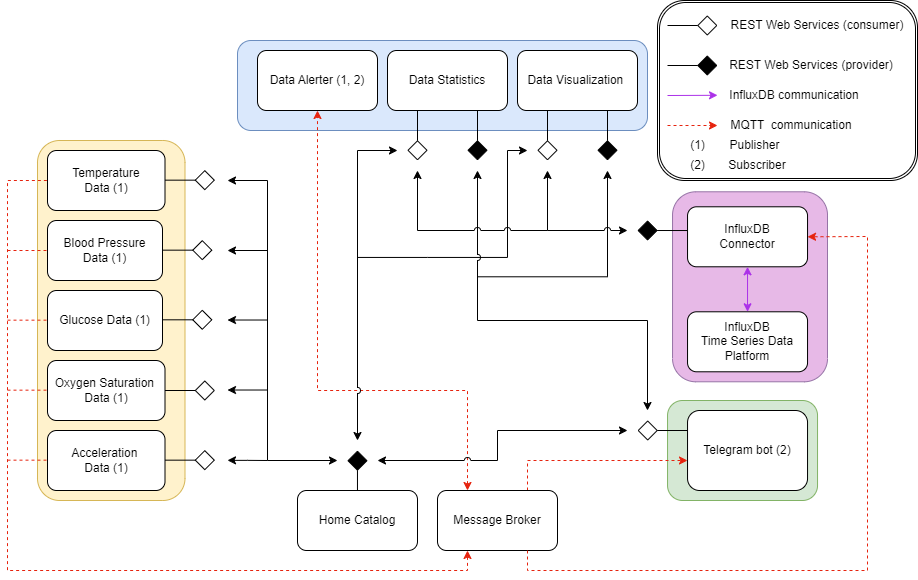

The diagram above was exported from draw.io. Its source (the exported page's mxGraphModel, read from the mxfile embedded in the PNG):
<mxGraphModel dx="-365" dy="1824" grid="1" gridSize="10" guides="1" tooltips="1" connect="1" arrows="1" fold="1" page="0" pageScale="1" pageWidth="827" pageHeight="1169" math="0" shadow="0">
  <root>
    <mxCell id="0" />
    <mxCell id="1" parent="0" />
    <mxCell id="G82AQAUKTlgBKPCAI_4V-108" value="z" style="rounded=1;whiteSpace=wrap;html=1;fillColor=#dae8fc;strokeColor=#6c8ebf;" parent="1" vertex="1">
      <mxGeometry x="1950" y="-1090" width="410" height="90" as="geometry" />
    </mxCell>
    <mxCell id="G82AQAUKTlgBKPCAI_4V-91" value="" style="rounded=1;whiteSpace=wrap;html=1;fillColor=#d5e8d4;strokeColor=#82b366;" parent="1" vertex="1">
      <mxGeometry x="2380.04" y="-730" width="150" height="100" as="geometry" />
    </mxCell>
    <mxCell id="pbbi2pYiZEUrxyJXrJeu-9" value="" style="endArrow=classic;html=1;rounded=0;dashed=1;strokeColor=#E6230E;exitX=0.25;exitY=0;exitDx=0;exitDy=0;startArrow=classic;startFill=1;entryX=0.5;entryY=0;entryDx=0;entryDy=0;endFill=1;jumpStyle=arc;" edge="1" parent="1" source="G82AQAUKTlgBKPCAI_4V-85" target="G82AQAUKTlgBKPCAI_4V-87">
      <mxGeometry width="50" height="50" relative="1" as="geometry">
        <mxPoint x="2520" y="-630" as="sourcePoint" />
        <mxPoint x="2070" y="-1000" as="targetPoint" />
        <Array as="points">
          <mxPoint x="2180" y="-740" />
          <mxPoint x="2030" y="-740" />
          <mxPoint x="2030" y="-1000" />
        </Array>
      </mxGeometry>
    </mxCell>
    <mxCell id="pbbi2pYiZEUrxyJXrJeu-10" value="" style="endArrow=classic;html=1;rounded=0;dashed=1;strokeColor=#E6230E;exitX=0.75;exitY=0;exitDx=0;exitDy=0;startArrow=none;startFill=0;endFill=1;jumpStyle=arc;" edge="1" parent="1" source="G82AQAUKTlgBKPCAI_4V-85">
      <mxGeometry width="50" height="50" relative="1" as="geometry">
        <mxPoint x="2230" y="-548.71" as="sourcePoint" />
        <mxPoint x="2400" y="-670" as="targetPoint" />
        <Array as="points">
          <mxPoint x="2240" y="-670" />
        </Array>
      </mxGeometry>
    </mxCell>
    <mxCell id="G82AQAUKTlgBKPCAI_4V-79" value="" style="rounded=1;whiteSpace=wrap;html=1;direction=south;fillColor=#fff2cc;strokeColor=#d6b656;" parent="1" vertex="1">
      <mxGeometry x="1750" y="-990" width="147.5" height="360" as="geometry" />
    </mxCell>
    <mxCell id="G82AQAUKTlgBKPCAI_4V-80" value="Temperature&lt;div&gt;Data (1)&lt;/div&gt;" style="rounded=1;whiteSpace=wrap;html=1;direction=south;" parent="1" vertex="1">
      <mxGeometry x="1760" y="-980" width="117.5" height="60" as="geometry" />
    </mxCell>
    <mxCell id="G82AQAUKTlgBKPCAI_4V-81" value="Blood Pressure&lt;div&gt;Data (1)&lt;/div&gt;" style="rounded=1;whiteSpace=wrap;html=1;" parent="1" vertex="1">
      <mxGeometry x="1760" y="-910" width="115" height="60" as="geometry" />
    </mxCell>
    <mxCell id="G82AQAUKTlgBKPCAI_4V-82" value="Glucose&amp;nbsp;&lt;span style=&quot;background-color: initial;&quot;&gt;Data (1)&lt;/span&gt;" style="rounded=1;whiteSpace=wrap;html=1;" parent="1" vertex="1">
      <mxGeometry x="1760" y="-840" width="115" height="60" as="geometry" />
    </mxCell>
    <mxCell id="G82AQAUKTlgBKPCAI_4V-83" value="Oxygen Saturation&amp;nbsp;&lt;div&gt;&lt;span style=&quot;background-color: initial;&quot;&gt;Data (1)&lt;/span&gt;&lt;/div&gt;" style="rounded=1;whiteSpace=wrap;html=1;" parent="1" vertex="1">
      <mxGeometry x="1760" y="-770" width="117.5" height="60" as="geometry" />
    </mxCell>
    <mxCell id="G82AQAUKTlgBKPCAI_4V-84" value="Acceleration&amp;nbsp;&lt;div&gt;&lt;span style=&quot;background-color: initial;&quot;&gt;Data (1)&lt;/span&gt;&lt;/div&gt;" style="rounded=1;whiteSpace=wrap;html=1;" parent="1" vertex="1">
      <mxGeometry x="1760" y="-700" width="117.5" height="60" as="geometry" />
    </mxCell>
    <mxCell id="G82AQAUKTlgBKPCAI_4V-90" value="Home Catalog" style="rounded=1;whiteSpace=wrap;html=1;" parent="1" vertex="1">
      <mxGeometry x="2010" y="-640" width="120" height="60" as="geometry" />
    </mxCell>
    <mxCell id="G82AQAUKTlgBKPCAI_4V-92" value="Telegram bot (2)" style="rounded=1;whiteSpace=wrap;html=1;" parent="1" vertex="1">
      <mxGeometry x="2400.04" y="-720" width="120" height="80" as="geometry" />
    </mxCell>
    <mxCell id="G82AQAUKTlgBKPCAI_4V-95" value="" style="endArrow=diamond;endFill=1;endSize=18;html=1;rounded=0;" parent="1" edge="1">
      <mxGeometry width="160" relative="1" as="geometry">
        <mxPoint x="2069.97" y="-640" as="sourcePoint" />
        <mxPoint x="2069.97" y="-680" as="targetPoint" />
      </mxGeometry>
    </mxCell>
    <mxCell id="G82AQAUKTlgBKPCAI_4V-96" value="" style="endArrow=diamond;endFill=0;endSize=18;html=1;rounded=0;exitX=0;exitY=0.25;exitDx=0;exitDy=0;" parent="1" edge="1">
      <mxGeometry width="160" relative="1" as="geometry">
        <mxPoint x="2400" y="-700" as="sourcePoint" />
        <mxPoint x="2350" y="-700" as="targetPoint" />
      </mxGeometry>
    </mxCell>
    <mxCell id="G82AQAUKTlgBKPCAI_4V-87" value="Data Alerter (1, 2)" style="rounded=1;whiteSpace=wrap;html=1;shadow=0;direction=west;flipH=0;flipV=0;" parent="1" vertex="1">
      <mxGeometry x="1970" y="-1080" width="120" height="60" as="geometry" />
    </mxCell>
    <mxCell id="G82AQAUKTlgBKPCAI_4V-88" value="Data Statistics" style="rounded=1;whiteSpace=wrap;html=1;shadow=0;direction=west;flipH=0;flipV=0;" parent="1" vertex="1">
      <mxGeometry x="2100" y="-1080" width="120" height="60" as="geometry" />
    </mxCell>
    <mxCell id="G82AQAUKTlgBKPCAI_4V-89" value="Data Visualization&amp;nbsp;" style="rounded=1;whiteSpace=wrap;html=1;shadow=0;direction=west;flipH=0;flipV=0;" parent="1" vertex="1">
      <mxGeometry x="2230" y="-1080" width="120" height="60" as="geometry" />
    </mxCell>
    <mxCell id="G82AQAUKTlgBKPCAI_4V-98" value="" style="endArrow=diamond;endFill=1;endSize=18;html=1;rounded=0;shadow=0;exitX=0.25;exitY=0;exitDx=0;exitDy=0;" parent="1" source="G82AQAUKTlgBKPCAI_4V-89" edge="1">
      <mxGeometry width="160" relative="1" as="geometry">
        <mxPoint x="2350" y="-1038.9133333333334" as="sourcePoint" />
        <mxPoint x="2320" y="-970" as="targetPoint" />
      </mxGeometry>
    </mxCell>
    <mxCell id="G82AQAUKTlgBKPCAI_4V-99" value="" style="endArrow=diamond;endFill=1;endSize=18;html=1;rounded=0;shadow=0;exitX=0.25;exitY=0;exitDx=0;exitDy=0;" parent="1" source="G82AQAUKTlgBKPCAI_4V-88" edge="1">
      <mxGeometry width="160" relative="1" as="geometry">
        <mxPoint x="2220" y="-1038.9133333333334" as="sourcePoint" />
        <mxPoint x="2190" y="-970" as="targetPoint" />
      </mxGeometry>
    </mxCell>
    <mxCell id="G82AQAUKTlgBKPCAI_4V-110" value="" style="endArrow=diamond;endFill=0;endSize=18;html=1;rounded=0;exitX=0;exitY=0.25;exitDx=0;exitDy=0;" parent="1" edge="1">
      <mxGeometry width="160" relative="1" as="geometry">
        <mxPoint x="1877.5" y="-950.34" as="sourcePoint" />
        <mxPoint x="1927.5" y="-950.34" as="targetPoint" />
      </mxGeometry>
    </mxCell>
    <mxCell id="G82AQAUKTlgBKPCAI_4V-111" value="" style="endArrow=diamond;endFill=0;endSize=18;html=1;rounded=0;exitX=0;exitY=0.25;exitDx=0;exitDy=0;" parent="1" edge="1">
      <mxGeometry width="160" relative="1" as="geometry">
        <mxPoint x="1875" y="-880.34" as="sourcePoint" />
        <mxPoint x="1925" y="-880.34" as="targetPoint" />
      </mxGeometry>
    </mxCell>
    <mxCell id="G82AQAUKTlgBKPCAI_4V-112" value="" style="endArrow=diamond;endFill=0;endSize=18;html=1;rounded=0;exitX=0;exitY=0.25;exitDx=0;exitDy=0;" parent="1" edge="1">
      <mxGeometry width="160" relative="1" as="geometry">
        <mxPoint x="1875" y="-810.69" as="sourcePoint" />
        <mxPoint x="1925" y="-810.69" as="targetPoint" />
      </mxGeometry>
    </mxCell>
    <mxCell id="G82AQAUKTlgBKPCAI_4V-113" value="" style="endArrow=diamond;endFill=0;endSize=18;html=1;rounded=0;exitX=0;exitY=0.25;exitDx=0;exitDy=0;" parent="1" edge="1">
      <mxGeometry width="160" relative="1" as="geometry">
        <mxPoint x="1877.5" y="-740" as="sourcePoint" />
        <mxPoint x="1927.5" y="-740" as="targetPoint" />
      </mxGeometry>
    </mxCell>
    <mxCell id="G82AQAUKTlgBKPCAI_4V-114" value="" style="endArrow=diamond;endFill=0;endSize=18;html=1;rounded=0;exitX=0;exitY=0.25;exitDx=0;exitDy=0;" parent="1" edge="1">
      <mxGeometry width="160" relative="1" as="geometry">
        <mxPoint x="1877.5" y="-670.34" as="sourcePoint" />
        <mxPoint x="1927.5" y="-670.34" as="targetPoint" />
      </mxGeometry>
    </mxCell>
    <mxCell id="G82AQAUKTlgBKPCAI_4V-147" value="" style="rounded=1;whiteSpace=wrap;html=1;fillColor=#E7B9E7;strokeColor=#9673a6;gradientColor=none;fillStyle=auto;" parent="1" vertex="1">
      <mxGeometry x="2385.04" y="-938.71" width="154.96" height="190" as="geometry" />
    </mxCell>
    <mxCell id="G82AQAUKTlgBKPCAI_4V-124" value="" style="endArrow=none;html=1;rounded=0;dashed=1;strokeColor=#E6230E;exitX=0.25;exitY=1;exitDx=0;exitDy=0;startArrow=classic;startFill=1;" parent="1" edge="1" source="G82AQAUKTlgBKPCAI_4V-85">
      <mxGeometry width="50" height="50" relative="1" as="geometry">
        <mxPoint x="2220" y="-560" as="sourcePoint" />
        <mxPoint x="1760" y="-950" as="targetPoint" />
        <Array as="points">
          <mxPoint x="2180" y="-560" />
          <mxPoint x="1720" y="-560" />
          <mxPoint x="1720" y="-950" />
        </Array>
      </mxGeometry>
    </mxCell>
    <mxCell id="G82AQAUKTlgBKPCAI_4V-127" value="InfluxDB&lt;div&gt;Time Series Data Platform&lt;/div&gt;" style="rounded=1;whiteSpace=wrap;html=1;shadow=0;direction=west;flipH=0;flipV=0;" parent="1" vertex="1">
      <mxGeometry x="2400.04" y="-818.71" width="120" height="60" as="geometry" />
    </mxCell>
    <mxCell id="G82AQAUKTlgBKPCAI_4V-131" value="" style="endArrow=classic;startArrow=classic;html=1;rounded=0;" parent="1" edge="1">
      <mxGeometry width="50" height="50" relative="1" as="geometry">
        <mxPoint x="1940" y="-950" as="sourcePoint" />
        <mxPoint x="2050" y="-670" as="targetPoint" />
        <Array as="points">
          <mxPoint x="1980" y="-950" />
          <mxPoint x="1980" y="-670" />
        </Array>
      </mxGeometry>
    </mxCell>
    <mxCell id="G82AQAUKTlgBKPCAI_4V-132" value="" style="endArrow=classic;html=1;rounded=0;" parent="1" edge="1">
      <mxGeometry width="50" height="50" relative="1" as="geometry">
        <mxPoint x="1980" y="-880" as="sourcePoint" />
        <mxPoint x="1940" y="-880" as="targetPoint" />
      </mxGeometry>
    </mxCell>
    <mxCell id="G82AQAUKTlgBKPCAI_4V-133" value="" style="endArrow=classic;html=1;rounded=0;" parent="1" edge="1">
      <mxGeometry width="50" height="50" relative="1" as="geometry">
        <mxPoint x="1980" y="-810.48" as="sourcePoint" />
        <mxPoint x="1940" y="-810.48" as="targetPoint" />
      </mxGeometry>
    </mxCell>
    <mxCell id="G82AQAUKTlgBKPCAI_4V-134" value="" style="endArrow=classic;html=1;rounded=0;" parent="1" edge="1">
      <mxGeometry width="50" height="50" relative="1" as="geometry">
        <mxPoint x="1980" y="-740.48" as="sourcePoint" />
        <mxPoint x="1940" y="-740.48" as="targetPoint" />
      </mxGeometry>
    </mxCell>
    <mxCell id="G82AQAUKTlgBKPCAI_4V-135" value="" style="endArrow=classic;html=1;rounded=0;" parent="1" edge="1">
      <mxGeometry width="50" height="50" relative="1" as="geometry">
        <mxPoint x="1980" y="-670" as="sourcePoint" />
        <mxPoint x="1940" y="-670.14" as="targetPoint" />
        <Array as="points">
          <mxPoint x="1960" y="-670.14" />
        </Array>
      </mxGeometry>
    </mxCell>
    <mxCell id="G82AQAUKTlgBKPCAI_4V-136" value="" style="endArrow=diamond;endFill=0;endSize=18;html=1;rounded=0;exitX=0.75;exitY=0;exitDx=0;exitDy=0;" parent="1" source="G82AQAUKTlgBKPCAI_4V-88" edge="1">
      <mxGeometry width="160" relative="1" as="geometry">
        <mxPoint x="2130" y="-970" as="sourcePoint" />
        <mxPoint x="2130" y="-970" as="targetPoint" />
      </mxGeometry>
    </mxCell>
    <mxCell id="G82AQAUKTlgBKPCAI_4V-137" value="" style="endArrow=diamond;endFill=0;endSize=18;html=1;rounded=0;exitX=0.75;exitY=0;exitDx=0;exitDy=0;" parent="1" source="G82AQAUKTlgBKPCAI_4V-89" edge="1">
      <mxGeometry width="160" relative="1" as="geometry">
        <mxPoint x="2250" y="-990" as="sourcePoint" />
        <mxPoint x="2260" y="-970" as="targetPoint" />
      </mxGeometry>
    </mxCell>
    <mxCell id="G82AQAUKTlgBKPCAI_4V-139" value="" style="endArrow=classic;html=1;rounded=0;endFill=1;strokeColor=default;startArrow=classic;startFill=1;jumpStyle=arc;" parent="1" edge="1">
      <mxGeometry width="50" height="50" relative="1" as="geometry">
        <mxPoint x="2070" y="-690" as="sourcePoint" />
        <mxPoint x="2110" y="-980" as="targetPoint" />
        <Array as="points">
          <mxPoint x="2070" y="-810" />
          <mxPoint x="2070" y="-930" />
          <mxPoint x="2070" y="-980" />
        </Array>
      </mxGeometry>
    </mxCell>
    <mxCell id="G82AQAUKTlgBKPCAI_4V-140" value="" style="endArrow=classic;html=1;rounded=0;" parent="1" edge="1">
      <mxGeometry width="50" height="50" relative="1" as="geometry">
        <mxPoint x="2070" y="-873.0600000000001" as="sourcePoint" />
        <mxPoint x="2240" y="-980" as="targetPoint" />
        <Array as="points">
          <mxPoint x="2140" y="-873.0600000000001" />
          <mxPoint x="2220" y="-873.0600000000001" />
          <mxPoint x="2220" y="-980" />
        </Array>
      </mxGeometry>
    </mxCell>
    <mxCell id="G82AQAUKTlgBKPCAI_4V-142" value="" style="endArrow=classic;startArrow=classic;html=1;rounded=0;jumpStyle=arc;" parent="1" edge="1">
      <mxGeometry width="50" height="50" relative="1" as="geometry">
        <mxPoint x="2090" y="-670" as="sourcePoint" />
        <mxPoint x="2340" y="-700" as="targetPoint" />
        <Array as="points">
          <mxPoint x="2210" y="-670" />
          <mxPoint x="2210" y="-700" />
          <mxPoint x="2300" y="-700" />
        </Array>
      </mxGeometry>
    </mxCell>
    <mxCell id="G82AQAUKTlgBKPCAI_4V-144" value="" style="endArrow=classic;startArrow=classic;html=1;rounded=0;jumpStyle=arc;" parent="1" edge="1">
      <mxGeometry width="50" height="50" relative="1" as="geometry">
        <mxPoint x="2190" y="-960" as="sourcePoint" />
        <mxPoint x="2360" y="-720" as="targetPoint" />
        <Array as="points">
          <mxPoint x="2190" y="-940" />
          <mxPoint x="2190" y="-810" />
          <mxPoint x="2360" y="-810" />
        </Array>
      </mxGeometry>
    </mxCell>
    <mxCell id="G82AQAUKTlgBKPCAI_4V-145" value="" style="endArrow=classic;html=1;rounded=0;" parent="1" edge="1">
      <mxGeometry width="50" height="50" relative="1" as="geometry">
        <mxPoint x="2190" y="-853.71" as="sourcePoint" />
        <mxPoint x="2320" y="-960" as="targetPoint" />
        <Array as="points">
          <mxPoint x="2320" y="-853.71" />
        </Array>
      </mxGeometry>
    </mxCell>
    <mxCell id="G82AQAUKTlgBKPCAI_4V-148" value="" style="shape=ext;double=1;rounded=1;whiteSpace=wrap;html=1;" parent="1" vertex="1">
      <mxGeometry x="2370" y="-1130" width="260" height="180" as="geometry" />
    </mxCell>
    <mxCell id="G82AQAUKTlgBKPCAI_4V-152" value="REST Web Services (consumer)" style="text;html=1;align=center;verticalAlign=middle;whiteSpace=wrap;rounded=0;" parent="1" vertex="1">
      <mxGeometry x="2440" y="-1120" width="180" height="30" as="geometry" />
    </mxCell>
    <mxCell id="G82AQAUKTlgBKPCAI_4V-153" value="REST Web Services (provider)" style="text;html=1;align=center;verticalAlign=middle;whiteSpace=wrap;rounded=0;" parent="1" vertex="1">
      <mxGeometry x="2440" y="-1080" width="167.5" height="30" as="geometry" />
    </mxCell>
    <mxCell id="G82AQAUKTlgBKPCAI_4V-154" value="MQTT&amp;nbsp; communication" style="text;html=1;align=center;verticalAlign=middle;whiteSpace=wrap;rounded=0;" parent="1" vertex="1">
      <mxGeometry x="2440" y="-1020" width="127.5" height="30" as="geometry" />
    </mxCell>
    <mxCell id="G82AQAUKTlgBKPCAI_4V-157" value="Publisher" style="text;html=1;align=center;verticalAlign=middle;whiteSpace=wrap;rounded=0;" parent="1" vertex="1">
      <mxGeometry x="2430" y="-1000" width="75" height="30" as="geometry" />
    </mxCell>
    <mxCell id="G82AQAUKTlgBKPCAI_4V-158" value="Subscriber" style="text;html=1;align=center;verticalAlign=middle;whiteSpace=wrap;rounded=0;" parent="1" vertex="1">
      <mxGeometry x="2430" y="-980" width="80" height="30" as="geometry" />
    </mxCell>
    <mxCell id="G82AQAUKTlgBKPCAI_4V-159" value="InfluxDB communication" style="text;html=1;align=center;verticalAlign=middle;whiteSpace=wrap;rounded=0;" parent="1" vertex="1">
      <mxGeometry x="2440" y="-1050" width="133.75" height="30" as="geometry" />
    </mxCell>
    <mxCell id="G82AQAUKTlgBKPCAI_4V-160" value="" style="endArrow=classic;html=1;rounded=0;dashed=1;strokeColor=#E6230E;targetPerimeterSpacing=6;startArrow=none;startFill=0;endFill=1;" parent="1" edge="1">
      <mxGeometry width="50" height="50" relative="1" as="geometry">
        <mxPoint x="2380" y="-1005" as="sourcePoint" />
        <mxPoint x="2430" y="-1005" as="targetPoint" />
      </mxGeometry>
    </mxCell>
    <mxCell id="G82AQAUKTlgBKPCAI_4V-161" value="" style="endArrow=diamond;endFill=0;endSize=18;html=1;rounded=0;" parent="1" edge="1">
      <mxGeometry width="160" relative="1" as="geometry">
        <mxPoint x="2380" y="-1105" as="sourcePoint" />
        <mxPoint x="2430" y="-1105" as="targetPoint" />
      </mxGeometry>
    </mxCell>
    <mxCell id="G82AQAUKTlgBKPCAI_4V-162" value="(1)" style="text;html=1;align=center;verticalAlign=middle;resizable=0;points=[];autosize=1;strokeColor=none;fillColor=none;" parent="1" vertex="1">
      <mxGeometry x="2390" y="-1000" width="40" height="30" as="geometry" />
    </mxCell>
    <mxCell id="G82AQAUKTlgBKPCAI_4V-163" value="" style="endArrow=diamond;endFill=1;endSize=18;html=1;rounded=0;" parent="1" edge="1">
      <mxGeometry width="160" relative="1" as="geometry">
        <mxPoint x="2380" y="-1065" as="sourcePoint" />
        <mxPoint x="2430" y="-1065" as="targetPoint" />
      </mxGeometry>
    </mxCell>
    <mxCell id="G82AQAUKTlgBKPCAI_4V-164" value="" style="endArrow=classic;html=1;rounded=0;strokeColor=#AB31E8;" parent="1" edge="1">
      <mxGeometry width="50" height="50" relative="1" as="geometry">
        <mxPoint x="2380" y="-1035" as="sourcePoint" />
        <mxPoint x="2430" y="-1035.21" as="targetPoint" />
        <Array as="points">
          <mxPoint x="2430" y="-1035.21" />
        </Array>
      </mxGeometry>
    </mxCell>
    <mxCell id="G82AQAUKTlgBKPCAI_4V-168" value="(2)" style="text;html=1;align=center;verticalAlign=middle;resizable=0;points=[];autosize=1;strokeColor=none;fillColor=none;" parent="1" vertex="1">
      <mxGeometry x="2390" y="-980" width="40" height="30" as="geometry" />
    </mxCell>
    <mxCell id="pbbi2pYiZEUrxyJXrJeu-5" value="" style="endArrow=none;html=1;rounded=0;dashed=1;strokeColor=#E6230E;entryX=0;entryY=0.5;entryDx=0;entryDy=0;" edge="1" parent="1" target="G82AQAUKTlgBKPCAI_4V-81">
      <mxGeometry width="50" height="50" relative="1" as="geometry">
        <mxPoint x="1720" y="-880" as="sourcePoint" />
        <mxPoint x="1700" y="-950" as="targetPoint" />
        <Array as="points">
          <mxPoint x="1720" y="-880" />
        </Array>
      </mxGeometry>
    </mxCell>
    <mxCell id="pbbi2pYiZEUrxyJXrJeu-6" value="" style="endArrow=none;html=1;rounded=0;dashed=1;strokeColor=#E6230E;entryX=0;entryY=0.5;entryDx=0;entryDy=0;" edge="1" parent="1">
      <mxGeometry width="50" height="50" relative="1" as="geometry">
        <mxPoint x="1720" y="-810.34" as="sourcePoint" />
        <mxPoint x="1760" y="-810.34" as="targetPoint" />
        <Array as="points">
          <mxPoint x="1720" y="-810.34" />
        </Array>
      </mxGeometry>
    </mxCell>
    <mxCell id="pbbi2pYiZEUrxyJXrJeu-7" value="" style="endArrow=none;html=1;rounded=0;dashed=1;strokeColor=#E6230E;entryX=0;entryY=0.5;entryDx=0;entryDy=0;" edge="1" parent="1">
      <mxGeometry width="50" height="50" relative="1" as="geometry">
        <mxPoint x="1720" y="-740.34" as="sourcePoint" />
        <mxPoint x="1760" y="-740.34" as="targetPoint" />
        <Array as="points">
          <mxPoint x="1720" y="-740.34" />
        </Array>
      </mxGeometry>
    </mxCell>
    <mxCell id="pbbi2pYiZEUrxyJXrJeu-8" value="" style="endArrow=none;html=1;rounded=0;dashed=1;strokeColor=#E6230E;entryX=0;entryY=0.5;entryDx=0;entryDy=0;" edge="1" parent="1">
      <mxGeometry width="50" height="50" relative="1" as="geometry">
        <mxPoint x="1720" y="-670.34" as="sourcePoint" />
        <mxPoint x="1760" y="-670.34" as="targetPoint" />
        <Array as="points">
          <mxPoint x="1720" y="-670.34" />
        </Array>
      </mxGeometry>
    </mxCell>
    <mxCell id="pbbi2pYiZEUrxyJXrJeu-11" value="" style="endArrow=classic;html=1;rounded=0;dashed=1;strokeColor=#E6230E;exitX=0.25;exitY=0;exitDx=0;exitDy=0;startArrow=classic;startFill=1;entryX=0.004;entryY=0.334;entryDx=0;entryDy=0;endFill=1;jumpStyle=arc;entryPerimeter=0;" edge="1" parent="1" target="G82AQAUKTlgBKPCAI_4V-85">
      <mxGeometry width="50" height="50" relative="1" as="geometry">
        <mxPoint x="2220" y="-590" as="sourcePoint" />
        <mxPoint x="2390" y="-843" as="targetPoint" />
        <Array as="points" />
      </mxGeometry>
    </mxCell>
    <mxCell id="G82AQAUKTlgBKPCAI_4V-85" value="Message Broker" style="rounded=1;whiteSpace=wrap;html=1;" parent="1" vertex="1">
      <mxGeometry x="2150" y="-640" width="120" height="60" as="geometry" />
    </mxCell>
    <mxCell id="pbbi2pYiZEUrxyJXrJeu-12" value="InfluxDB&lt;div&gt;Connector&lt;/div&gt;" style="rounded=1;whiteSpace=wrap;html=1;shadow=0;direction=west;flipH=0;flipV=0;" vertex="1" parent="1">
      <mxGeometry x="2400.04" y="-923.71" width="120" height="60" as="geometry" />
    </mxCell>
    <mxCell id="pbbi2pYiZEUrxyJXrJeu-13" value="" style="endArrow=classic;html=1;rounded=0;dashed=1;strokeColor=#E6230E;startArrow=none;startFill=0;endFill=1;jumpStyle=arc;entryX=0;entryY=0.5;entryDx=0;entryDy=0;exitX=0.75;exitY=1;exitDx=0;exitDy=0;" edge="1" parent="1" source="G82AQAUKTlgBKPCAI_4V-85" target="pbbi2pYiZEUrxyJXrJeu-12">
      <mxGeometry width="50" height="50" relative="1" as="geometry">
        <mxPoint x="2240" y="-576" as="sourcePoint" />
        <mxPoint x="2600" y="-900" as="targetPoint" />
        <Array as="points">
          <mxPoint x="2240" y="-560" />
          <mxPoint x="2360" y="-560" />
          <mxPoint x="2580" y="-560" />
          <mxPoint x="2580" y="-894" />
        </Array>
      </mxGeometry>
    </mxCell>
    <mxCell id="pbbi2pYiZEUrxyJXrJeu-14" value="" style="endArrow=classic;html=1;rounded=0;strokeColor=#AB31E8;entryX=0.5;entryY=0;entryDx=0;entryDy=0;exitX=0.5;exitY=1;exitDx=0;exitDy=0;startArrow=classic;startFill=1;" edge="1" parent="1" source="G82AQAUKTlgBKPCAI_4V-127" target="pbbi2pYiZEUrxyJXrJeu-12">
      <mxGeometry width="50" height="50" relative="1" as="geometry">
        <mxPoint x="2435.04" y="-839.79" as="sourcePoint" />
        <mxPoint x="2485.04" y="-840" as="targetPoint" />
        <Array as="points" />
      </mxGeometry>
    </mxCell>
    <mxCell id="pbbi2pYiZEUrxyJXrJeu-15" value="" style="endArrow=diamond;endFill=1;endSize=18;html=1;rounded=0;shadow=0;exitX=0.999;exitY=0.376;exitDx=0;exitDy=0;exitPerimeter=0;" edge="1" parent="1">
      <mxGeometry width="160" relative="1" as="geometry">
        <mxPoint x="2400.04" y="-899.9800000000001" as="sourcePoint" />
        <mxPoint x="2349.88" y="-900" as="targetPoint" />
      </mxGeometry>
    </mxCell>
    <mxCell id="pbbi2pYiZEUrxyJXrJeu-16" value="" style="endArrow=classic;html=1;rounded=0;jumpStyle=arc;startArrow=classic;startFill=1;" edge="1" parent="1">
      <mxGeometry width="50" height="50" relative="1" as="geometry">
        <mxPoint x="2130" y="-960" as="sourcePoint" />
        <mxPoint x="2260" y="-960" as="targetPoint" />
        <Array as="points">
          <mxPoint x="2130" y="-900" />
          <mxPoint x="2260" y="-900" />
          <mxPoint x="2260" y="-930" />
        </Array>
      </mxGeometry>
    </mxCell>
    <mxCell id="pbbi2pYiZEUrxyJXrJeu-17" value="" style="endArrow=classic;html=1;rounded=0;jumpStyle=arc;startArrow=none;startFill=0;" edge="1" parent="1">
      <mxGeometry width="50" height="50" relative="1" as="geometry">
        <mxPoint x="2260" y="-900" as="sourcePoint" />
        <mxPoint x="2340" y="-900" as="targetPoint" />
        <Array as="points">
          <mxPoint x="2260" y="-900" />
          <mxPoint x="2280" y="-900" />
          <mxPoint x="2300" y="-900" />
        </Array>
      </mxGeometry>
    </mxCell>
  </root>
</mxGraphModel>